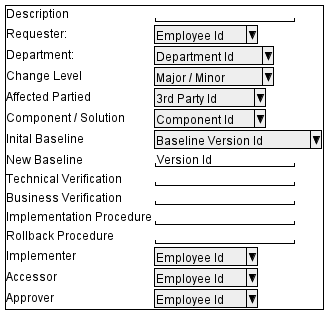

The diagram above was rendered by PlantUML. Its source (embedded in the PNG):
@startsalt
{+
Description     | "                 "
Requester:      | ^Employee Id^
Department:     | ^Department Id^
Change Level    | ^Major / Minor^
Affected Partied  | ^3rd Party Id^
Component / Solution | ^Component Id^
Inital Baseline | ^Baseline Version Id^
New Baseline | "Version Id       "
Technical Verification | "                 "
Business Verification | "                 "
Implementation Procedure | "                 "
Rollback Procedure | "                 "
Implementer | ^Employee Id^
Accessor | ^Employee Id^
Approver | ^Employee Id^
}
@endsalt